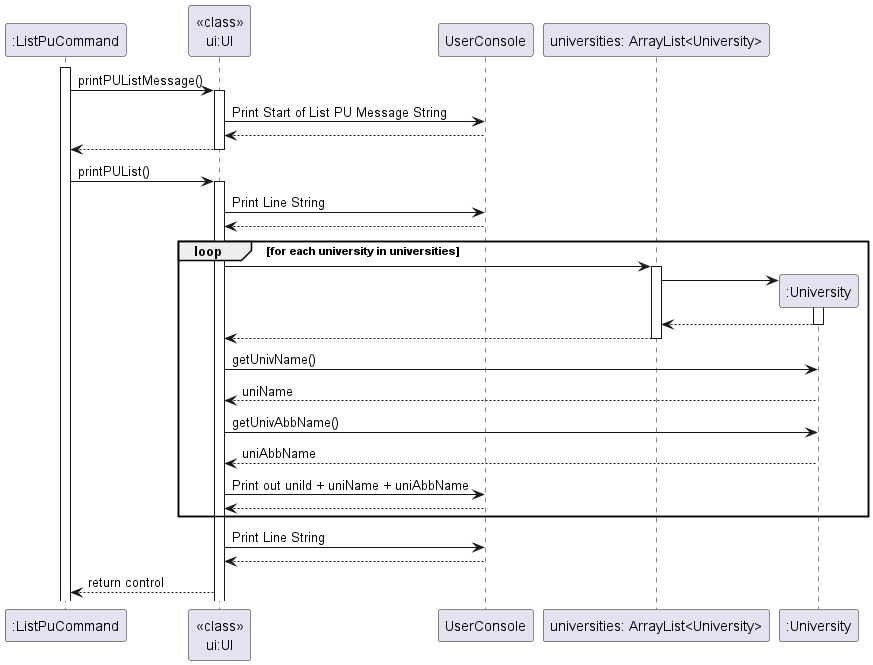

The diagram above was rendered by PlantUML. Its source (embedded in the PNG):
@startuml
'https://plantuml.com/sequence-diagram


activate ":ListPuCommand"

":ListPuCommand" -> "<<class>>\nui:UI" : printPUListMessage()
activate "<<class>>\nui:UI"

"<<class>>\nui:UI" -> UserConsole : Print Start of List PU Message String
"<<class>>\nui:UI" <-- UserConsole


":ListPuCommand" <-- "<<class>>\nui:UI"
deactivate "<<class>>\nui:UI"


":ListPuCommand" -> "<<class>>\nui:UI" : printPUList()
activate "<<class>>\nui:UI"
"<<class>>\nui:UI" -> UserConsole : Print Line String
"<<class>>\nui:UI" <-- UserConsole

    loop for each university in universities
    "<<class>>\nui:UI" -> "universities: ArrayList<University>"
     activate "universities: ArrayList<University>"
     create ":University"
     "universities: ArrayList<University>" -> ":University"
     activate ":University"
     "universities: ArrayList<University>" <-- ":University"
     deactivate ":University"
     "<<class>>\nui:UI" <-- "universities: ArrayList<University>"
     deactivate "universities: ArrayList<University>"


    "<<class>>\nui:UI" -> ":University" : getUnivName()
    "<<class>>\nui:UI" <-- ":University" : uniName

    "<<class>>\nui:UI" -> ":University" : getUnivAbbName()
    "<<class>>\nui:UI" <-- ":University" : uniAbbName

    "<<class>>\nui:UI" -> UserConsole : Print out uniId + uniName + uniAbbName
    "<<class>>\nui:UI" <-- UserConsole
    end
"<<class>>\nui:UI" -> UserConsole : Print Line String
"<<class>>\nui:UI" <-- UserConsole

":ListPuCommand" <-- "<<class>>\nui:UI" : return control
'    "<<class>>\nui:UI" -> ":Module" : "getModuleCode()"
'    activate ":Module"
'    "<<class>>\nui:UI" <-- ":Module" : moduleCode
'
'    "<<class>>\nui:UI" -> ":Module" : "getModuleName()"
'    "<<class>>\nui:UI" <-- ":Module" : moduleName
'
'    "<<class>>\nui:UI" -> ":Module" : "getModuleMCs()"
'    "<<class>>\nui:UI" <-- ":Module" : moduleMCs
'
'    "<<class>>\nui:UI" -> ":Module" : "getNusModuleCode()"
'    "<<class>>\nui:UI" <-- ":Module" : NusModuleCode"
'
'    "<<class>>\nui:UI" -> ":Module" : "getNusModuleName()"
'    "<<class>>\nui:UI" <-- ":Module" : NusmModuleName
'
'    "<<class>>\nui:UI" -> ":Module" : "getNusModuleMCs()"
'    "<<class>>\nui:UI" <-- ":Module" : NusModuleMCs
'    deactivate ":Module"
'    "<<class>>\nui:UI" -> UserConsole : Print out Modules details
'    "<<class>>\nui:UI" <-- UserConsole

'end

'"<<class>>\nui:UI" --> ":ListPuCommand" : return control
'deactivate "<<class>>\nui:UI"

@enduml